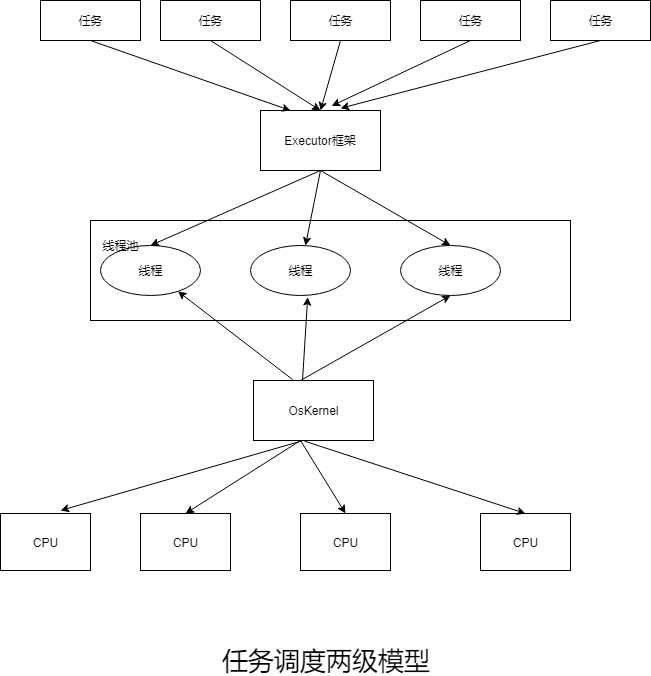

The diagram above was exported from draw.io. Its source (the exported page's mxGraphModel, read from the mxfile embedded in the PNG):
<mxGraphModel dx="1024" dy="605" grid="1" gridSize="10" guides="1" tooltips="1" connect="1" arrows="1" fold="1" page="1" pageScale="1" pageWidth="827" pageHeight="1169" math="0" shadow="0">
  <root>
    <mxCell id="0" />
    <mxCell id="1" parent="0" />
    <mxCell id="n3PkljN6OdlVVNOCFUsf-1" value="任务" style="rounded=0;whiteSpace=wrap;html=1;" vertex="1" parent="1">
      <mxGeometry x="80" y="80" width="100" height="40" as="geometry" />
    </mxCell>
    <mxCell id="n3PkljN6OdlVVNOCFUsf-2" value="任务" style="rounded=0;whiteSpace=wrap;html=1;" vertex="1" parent="1">
      <mxGeometry x="200" y="80" width="100" height="40" as="geometry" />
    </mxCell>
    <mxCell id="n3PkljN6OdlVVNOCFUsf-3" value="任务" style="rounded=0;whiteSpace=wrap;html=1;" vertex="1" parent="1">
      <mxGeometry x="330" y="80" width="100" height="40" as="geometry" />
    </mxCell>
    <mxCell id="n3PkljN6OdlVVNOCFUsf-4" value="任务" style="rounded=0;whiteSpace=wrap;html=1;" vertex="1" parent="1">
      <mxGeometry x="460" y="80" width="100" height="40" as="geometry" />
    </mxCell>
    <mxCell id="n3PkljN6OdlVVNOCFUsf-5" value="任务" style="rounded=0;whiteSpace=wrap;html=1;" vertex="1" parent="1">
      <mxGeometry x="590" y="80" width="100" height="40" as="geometry" />
    </mxCell>
    <mxCell id="n3PkljN6OdlVVNOCFUsf-6" value="Executor框架" style="rounded=0;whiteSpace=wrap;html=1;" vertex="1" parent="1">
      <mxGeometry x="300" y="190" width="120" height="60" as="geometry" />
    </mxCell>
    <mxCell id="n3PkljN6OdlVVNOCFUsf-9" value="" style="endArrow=classic;html=1;exitX=0.5;exitY=1;exitDx=0;exitDy=0;entryX=0.25;entryY=0;entryDx=0;entryDy=0;" edge="1" parent="1" source="n3PkljN6OdlVVNOCFUsf-1" target="n3PkljN6OdlVVNOCFUsf-6">
      <mxGeometry width="50" height="50" relative="1" as="geometry">
        <mxPoint x="80" y="320" as="sourcePoint" />
        <mxPoint x="130" y="270" as="targetPoint" />
      </mxGeometry>
    </mxCell>
    <mxCell id="n3PkljN6OdlVVNOCFUsf-10" value="" style="endArrow=classic;html=1;exitX=0.5;exitY=1;exitDx=0;exitDy=0;entryX=0.5;entryY=0;entryDx=0;entryDy=0;" edge="1" parent="1" source="n3PkljN6OdlVVNOCFUsf-2" target="n3PkljN6OdlVVNOCFUsf-6">
      <mxGeometry width="50" height="50" relative="1" as="geometry">
        <mxPoint x="160" y="110" as="sourcePoint" />
        <mxPoint x="360" y="180" as="targetPoint" />
      </mxGeometry>
    </mxCell>
    <mxCell id="n3PkljN6OdlVVNOCFUsf-11" value="" style="endArrow=classic;html=1;exitX=0.5;exitY=1;exitDx=0;exitDy=0;" edge="1" parent="1" source="n3PkljN6OdlVVNOCFUsf-3">
      <mxGeometry width="50" height="50" relative="1" as="geometry">
        <mxPoint x="150" y="140" as="sourcePoint" />
        <mxPoint x="360" y="190" as="targetPoint" />
      </mxGeometry>
    </mxCell>
    <mxCell id="n3PkljN6OdlVVNOCFUsf-12" value="" style="endArrow=classic;html=1;exitX=0.5;exitY=1;exitDx=0;exitDy=0;entryX=0.593;entryY=-0.077;entryDx=0;entryDy=0;entryPerimeter=0;" edge="1" parent="1" source="n3PkljN6OdlVVNOCFUsf-4" target="n3PkljN6OdlVVNOCFUsf-6">
      <mxGeometry width="50" height="50" relative="1" as="geometry">
        <mxPoint x="390" y="130" as="sourcePoint" />
        <mxPoint x="370" y="200" as="targetPoint" />
      </mxGeometry>
    </mxCell>
    <mxCell id="n3PkljN6OdlVVNOCFUsf-13" value="" style="endArrow=classic;html=1;exitX=0.5;exitY=1;exitDx=0;exitDy=0;entryX=0.667;entryY=-0.037;entryDx=0;entryDy=0;entryPerimeter=0;" edge="1" parent="1" source="n3PkljN6OdlVVNOCFUsf-5" target="n3PkljN6OdlVVNOCFUsf-6">
      <mxGeometry width="50" height="50" relative="1" as="geometry">
        <mxPoint x="400" y="140" as="sourcePoint" />
        <mxPoint x="380" y="210" as="targetPoint" />
      </mxGeometry>
    </mxCell>
    <mxCell id="n3PkljN6OdlVVNOCFUsf-14" value="" style="rounded=0;whiteSpace=wrap;html=1;" vertex="1" parent="1">
      <mxGeometry x="130" y="300" width="480" height="100" as="geometry" />
    </mxCell>
    <mxCell id="n3PkljN6OdlVVNOCFUsf-15" value="线程" style="ellipse;whiteSpace=wrap;html=1;" vertex="1" parent="1">
      <mxGeometry x="140" y="325" width="100" height="50" as="geometry" />
    </mxCell>
    <mxCell id="n3PkljN6OdlVVNOCFUsf-16" value="线程" style="ellipse;whiteSpace=wrap;html=1;" vertex="1" parent="1">
      <mxGeometry x="290" y="325" width="100" height="50" as="geometry" />
    </mxCell>
    <mxCell id="n3PkljN6OdlVVNOCFUsf-17" value="线程" style="ellipse;whiteSpace=wrap;html=1;" vertex="1" parent="1">
      <mxGeometry x="440" y="325" width="100" height="50" as="geometry" />
    </mxCell>
    <mxCell id="n3PkljN6OdlVVNOCFUsf-18" value="线程池" style="text;html=1;strokeColor=none;fillColor=none;align=center;verticalAlign=middle;whiteSpace=wrap;rounded=0;" vertex="1" parent="1">
      <mxGeometry x="140" y="315" width="40" height="20" as="geometry" />
    </mxCell>
    <mxCell id="n3PkljN6OdlVVNOCFUsf-23" value="" style="endArrow=classic;html=1;exitX=0.5;exitY=1;exitDx=0;exitDy=0;" edge="1" parent="1" source="n3PkljN6OdlVVNOCFUsf-6" target="n3PkljN6OdlVVNOCFUsf-16">
      <mxGeometry width="50" height="50" relative="1" as="geometry">
        <mxPoint x="190" y="280" as="sourcePoint" />
        <mxPoint x="240" y="230" as="targetPoint" />
      </mxGeometry>
    </mxCell>
    <mxCell id="n3PkljN6OdlVVNOCFUsf-25" value="" style="endArrow=classic;html=1;exitX=0.5;exitY=1;exitDx=0;exitDy=0;entryX=0.5;entryY=0;entryDx=0;entryDy=0;" edge="1" parent="1" source="n3PkljN6OdlVVNOCFUsf-6" target="n3PkljN6OdlVVNOCFUsf-15">
      <mxGeometry width="50" height="50" relative="1" as="geometry">
        <mxPoint x="370" y="260" as="sourcePoint" />
        <mxPoint x="354.97518595105" y="335.1240702447503" as="targetPoint" />
      </mxGeometry>
    </mxCell>
    <mxCell id="n3PkljN6OdlVVNOCFUsf-26" value="" style="endArrow=classic;html=1;entryX=0.5;entryY=0;entryDx=0;entryDy=0;exitX=0.5;exitY=1;exitDx=0;exitDy=0;" edge="1" parent="1" source="n3PkljN6OdlVVNOCFUsf-6" target="n3PkljN6OdlVVNOCFUsf-17">
      <mxGeometry width="50" height="50" relative="1" as="geometry">
        <mxPoint x="380" y="270" as="sourcePoint" />
        <mxPoint x="364.97518595105" y="345.1240702447503" as="targetPoint" />
      </mxGeometry>
    </mxCell>
    <mxCell id="n3PkljN6OdlVVNOCFUsf-27" value="OsKernel" style="rounded=0;whiteSpace=wrap;html=1;" vertex="1" parent="1">
      <mxGeometry x="293" y="460" width="120" height="60" as="geometry" />
    </mxCell>
    <mxCell id="n3PkljN6OdlVVNOCFUsf-28" value="" style="endArrow=classic;html=1;exitX=0.325;exitY=-0.017;exitDx=0;exitDy=0;exitPerimeter=0;" edge="1" parent="1" source="n3PkljN6OdlVVNOCFUsf-27" target="n3PkljN6OdlVVNOCFUsf-15">
      <mxGeometry width="50" height="50" relative="1" as="geometry">
        <mxPoint x="190" y="460" as="sourcePoint" />
        <mxPoint x="240" y="410" as="targetPoint" />
      </mxGeometry>
    </mxCell>
    <mxCell id="n3PkljN6OdlVVNOCFUsf-29" value="" style="endArrow=classic;html=1;entryX=0.572;entryY=1.032;entryDx=0;entryDy=0;entryPerimeter=0;" edge="1" parent="1" target="n3PkljN6OdlVVNOCFUsf-16">
      <mxGeometry width="50" height="50" relative="1" as="geometry">
        <mxPoint x="342" y="460" as="sourcePoint" />
        <mxPoint x="227.46661329422545" y="380.890100251946" as="targetPoint" />
      </mxGeometry>
    </mxCell>
    <mxCell id="n3PkljN6OdlVVNOCFUsf-30" value="" style="endArrow=classic;html=1;entryX=0.5;entryY=1;entryDx=0;entryDy=0;" edge="1" parent="1" target="n3PkljN6OdlVVNOCFUsf-17">
      <mxGeometry width="50" height="50" relative="1" as="geometry">
        <mxPoint x="340" y="460" as="sourcePoint" />
        <mxPoint x="237.46661329422545" y="390.890100251946" as="targetPoint" />
      </mxGeometry>
    </mxCell>
    <mxCell id="n3PkljN6OdlVVNOCFUsf-31" value="CPU" style="rounded=0;whiteSpace=wrap;html=1;" vertex="1" parent="1">
      <mxGeometry x="40" y="593" width="90" height="57" as="geometry" />
    </mxCell>
    <mxCell id="n3PkljN6OdlVVNOCFUsf-32" value="CPU" style="rounded=0;whiteSpace=wrap;html=1;" vertex="1" parent="1">
      <mxGeometry x="180" y="593" width="90" height="57" as="geometry" />
    </mxCell>
    <mxCell id="n3PkljN6OdlVVNOCFUsf-33" value="CPU" style="rounded=0;whiteSpace=wrap;html=1;" vertex="1" parent="1">
      <mxGeometry x="340" y="593" width="90" height="57" as="geometry" />
    </mxCell>
    <mxCell id="n3PkljN6OdlVVNOCFUsf-34" value="CPU" style="rounded=0;whiteSpace=wrap;html=1;" vertex="1" parent="1">
      <mxGeometry x="520" y="593" width="90" height="57" as="geometry" />
    </mxCell>
    <mxCell id="n3PkljN6OdlVVNOCFUsf-36" value="" style="endArrow=classic;html=1;exitX=0.398;exitY=1.01;exitDx=0;exitDy=0;exitPerimeter=0;" edge="1" parent="1" source="n3PkljN6OdlVVNOCFUsf-27">
      <mxGeometry width="50" height="50" relative="1" as="geometry">
        <mxPoint x="110" y="570" as="sourcePoint" />
        <mxPoint x="100" y="590" as="targetPoint" />
      </mxGeometry>
    </mxCell>
    <mxCell id="n3PkljN6OdlVVNOCFUsf-37" value="" style="endArrow=classic;html=1;entryX=0.5;entryY=0;entryDx=0;entryDy=0;" edge="1" parent="1" target="n3PkljN6OdlVVNOCFUsf-32">
      <mxGeometry width="50" height="50" relative="1" as="geometry">
        <mxPoint x="340" y="520" as="sourcePoint" />
        <mxPoint x="110" y="600" as="targetPoint" />
      </mxGeometry>
    </mxCell>
    <mxCell id="n3PkljN6OdlVVNOCFUsf-38" value="" style="endArrow=classic;html=1;entryX=0.5;entryY=0;entryDx=0;entryDy=0;" edge="1" parent="1" target="n3PkljN6OdlVVNOCFUsf-33">
      <mxGeometry width="50" height="50" relative="1" as="geometry">
        <mxPoint x="340" y="520" as="sourcePoint" />
        <mxPoint x="120" y="610" as="targetPoint" />
      </mxGeometry>
    </mxCell>
    <mxCell id="n3PkljN6OdlVVNOCFUsf-39" value="" style="endArrow=classic;html=1;exitX=0.425;exitY=1.01;exitDx=0;exitDy=0;exitPerimeter=0;entryX=0.5;entryY=0;entryDx=0;entryDy=0;" edge="1" parent="1" source="n3PkljN6OdlVVNOCFUsf-27" target="n3PkljN6OdlVVNOCFUsf-34">
      <mxGeometry width="50" height="50" relative="1" as="geometry">
        <mxPoint x="370.76" y="550.5999999999999" as="sourcePoint" />
        <mxPoint x="130" y="620" as="targetPoint" />
      </mxGeometry>
    </mxCell>
    <mxCell id="n3PkljN6OdlVVNOCFUsf-40" value="&lt;font style=&quot;font-size: 26px&quot;&gt;任务调度两级模型&lt;/font&gt;" style="text;html=1;resizable=0;points=[];autosize=1;align=left;verticalAlign=top;spacingTop=-4;" vertex="1" parent="1">
      <mxGeometry x="260" y="723" width="220" height="20" as="geometry" />
    </mxCell>
  </root>
</mxGraphModel>